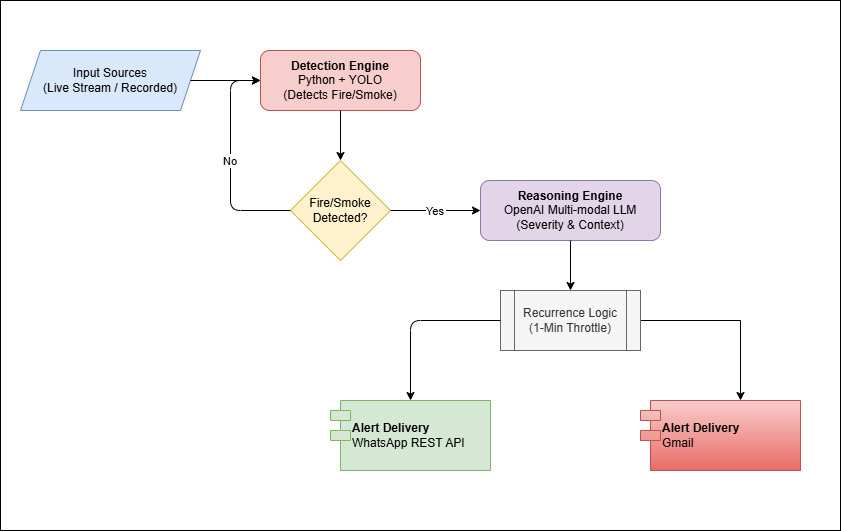

The diagram above was exported from draw.io. Its source (the exported page's mxGraphModel, read from the mxfile embedded in the PNG):
<mxGraphModel dx="1128" dy="629" grid="1" gridSize="10" guides="1" tooltips="1" connect="1" arrows="1" fold="1" page="1" pageScale="1" pageWidth="827" pageHeight="1169" math="0" shadow="0">
  <root>
    <mxCell id="0" />
    <mxCell id="1" parent="0" />
    <mxCell id="CsnTpiusWSWpQskLlTZU-15" parent="1" style="rounded=0;whiteSpace=wrap;html=1;" value="" vertex="1">
      <mxGeometry height="530" width="840" x="20" y="30" as="geometry" />
    </mxCell>
    <mxCell id="2" parent="1" style="shape=parallelogram;perimeter=parallelogramPerimeter;whiteSpace=wrap;html=1;fixedSize=1;fillColor=#dae8fc;strokeColor=#6c8ebf;" value="Input Sources&#10;(Live Stream / Recorded)" vertex="1">
      <mxGeometry height="60" width="180" x="40" y="80" as="geometry" />
    </mxCell>
    <mxCell id="3" parent="1" style="rounded=1;whiteSpace=wrap;html=1;fillColor=#f8cecc;strokeColor=#b85450;" value="&lt;b&gt;Detection Engine&lt;/b&gt;&#10;Python + YOLO&#10;(Detects Fire/Smoke)" vertex="1">
      <mxGeometry height="60" width="160" x="280" y="80" as="geometry" />
    </mxCell>
    <mxCell id="4" parent="1" style="rhombus;whiteSpace=wrap;html=1;fillColor=#fff2cc;strokeColor=#d6b656;" value="Fire/Smoke&#10;Detected?" vertex="1">
      <mxGeometry height="100" width="100" x="310" y="190" as="geometry" />
    </mxCell>
    <mxCell id="5" parent="1" style="rounded=1;whiteSpace=wrap;html=1;fillColor=#e1d5e7;strokeColor=#9673a6;" value="&lt;b&gt;Reasoning Engine&lt;/b&gt;&#10;OpenAI Multi-modal LLM&#10;(Severity &amp; Context)" vertex="1">
      <mxGeometry height="60" width="180" x="500" y="210" as="geometry" />
    </mxCell>
    <mxCell id="CsnTpiusWSWpQskLlTZU-14" edge="1" parent="1" source="6" style="edgeStyle=orthogonalEdgeStyle;rounded=0;orthogonalLoop=1;jettySize=auto;html=1;" target="CsnTpiusWSWpQskLlTZU-13">
      <mxGeometry relative="1" as="geometry">
        <Array as="points">
          <mxPoint x="760" y="350" />
        </Array>
      </mxGeometry>
    </mxCell>
    <mxCell id="6" parent="1" style="shape=process;whiteSpace=wrap;html=1;backgroundOutline=1;fillColor=#f5f5f5;fontColor=#333333;strokeColor=#666666;" value="Recurrence Logic&#10;(1-Min Throttle)" vertex="1">
      <mxGeometry height="60" width="140" x="520" y="320" as="geometry" />
    </mxCell>
    <mxCell id="7" parent="1" style="shape=module;align=left;spacingLeft=20;whiteSpace=wrap;html=1;fillColor=#d5e8d4;strokeColor=#82b366;" value="&lt;b&gt;Alert Delivery&lt;/b&gt;&lt;br&gt;WhatsApp REST API" vertex="1">
      <mxGeometry height="70" width="160" x="350" y="430" as="geometry" />
    </mxCell>
    <mxCell id="8" edge="1" parent="1" source="2" target="3">
      <mxGeometry relative="1" as="geometry" />
    </mxCell>
    <mxCell id="9" edge="1" parent="1" source="3" target="4">
      <mxGeometry relative="1" as="geometry" />
    </mxCell>
    <mxCell id="10" edge="1" parent="1" source="4" target="5" value="Yes">
      <mxGeometry relative="1" as="geometry" />
    </mxCell>
    <mxCell id="11" edge="1" parent="1" source="4" target="3" value="No">
      <mxGeometry relative="1" as="geometry">
        <Array as="points">
          <mxPoint x="250" y="240" />
          <mxPoint x="250" y="110" />
        </Array>
      </mxGeometry>
    </mxCell>
    <mxCell id="12" edge="1" parent="1" source="5" target="6">
      <mxGeometry relative="1" as="geometry" />
    </mxCell>
    <mxCell id="13" edge="1" parent="1" source="6" target="7">
      <mxGeometry relative="1" as="geometry">
        <Array as="points">
          <mxPoint x="430" y="350" />
        </Array>
      </mxGeometry>
    </mxCell>
    <mxCell id="CsnTpiusWSWpQskLlTZU-13" parent="1" style="shape=module;align=left;spacingLeft=20;whiteSpace=wrap;html=1;fillColor=#f8cecc;strokeColor=#b85450;gradientColor=#ea6b66;" value="&lt;b&gt;Alert Delivery&lt;/b&gt;&lt;br&gt;Gmail" vertex="1">
      <mxGeometry height="70" width="160" x="660" y="430" as="geometry" />
    </mxCell>
  </root>
</mxGraphModel>